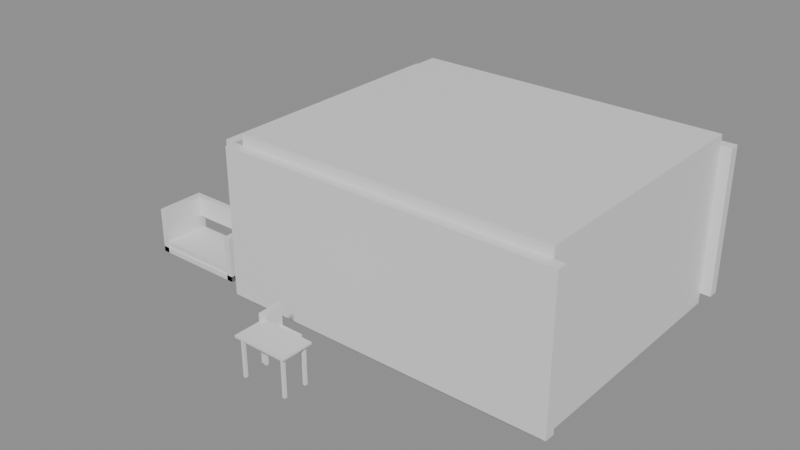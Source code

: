 # Source: e0027_after.blend  (saved by Blender 5.2.44; exported with 4.5.12 LTS)
import bpy
from mathutils import Matrix  # noqa: F401  (used for matrix-valued properties, if any)

bpy.ops.wm.read_factory_settings(use_empty=True)
scene = bpy.context.scene
scene.name = 'Scene'

# ---- materials (node trees are filled in below, after node groups)
mat_muro_pintura_gris = bpy.data.materials.new('Muro_Pintura_Gris')
mat_porcelanato = bpy.data.materials.new('Porcelanato')
mat_yeso = bpy.data.materials.new('Yeso')
mat_madera = bpy.data.materials.new('Madera')
mat_textil_blanco = bpy.data.materials.new('Textil_Blanco')
mat_tela_beige = bpy.data.materials.new('Tela_Beige')
mat_mdf_blanco = bpy.data.materials.new('MDF_Blanco')
mat_metal = bpy.data.materials.new('Metal')

# ---- material node trees
mat_muro_pintura_gris.use_nodes = True; mat_muro_pintura_gris.node_tree.nodes.clear()
_N = mat_muro_pintura_gris.node_tree.nodes; _L = mat_muro_pintura_gris.node_tree.links
n0 = _N.new('ShaderNodeBsdfPrincipled'); n0.name = 'Principled BSDF'; n0.location = (-200, 100)
n0.inputs[3].default_value = 1.45
n0.inputs[10].default_value = 0.005
n1 = _N.new('ShaderNodeOutputMaterial'); n1.name = 'Material Output'; n1.location = (200, 100)
_L.new(n0.outputs[0], n1.inputs[0])
n1.is_active_output = True
mat_porcelanato.use_nodes = True; mat_porcelanato.node_tree.nodes.clear()
_N = mat_porcelanato.node_tree.nodes; _L = mat_porcelanato.node_tree.links
n0 = _N.new('ShaderNodeBsdfPrincipled'); n0.name = 'Principled BSDF'; n0.location = (-200, 100)
n0.inputs[3].default_value = 1.45
n0.inputs[10].default_value = 0.005
n1 = _N.new('ShaderNodeOutputMaterial'); n1.name = 'Material Output'; n1.location = (200, 100)
_L.new(n0.outputs[0], n1.inputs[0])
n1.is_active_output = True
mat_yeso.use_nodes = True; mat_yeso.node_tree.nodes.clear()
_N = mat_yeso.node_tree.nodes; _L = mat_yeso.node_tree.links
n0 = _N.new('ShaderNodeBsdfPrincipled'); n0.name = 'Principled BSDF'; n0.location = (-200, 100)
n0.inputs[3].default_value = 1.45
n0.inputs[10].default_value = 0.005
n1 = _N.new('ShaderNodeOutputMaterial'); n1.name = 'Material Output'; n1.location = (200, 100)
_L.new(n0.outputs[0], n1.inputs[0])
n1.is_active_output = True
mat_madera.use_nodes = True; mat_madera.node_tree.nodes.clear()
_N = mat_madera.node_tree.nodes; _L = mat_madera.node_tree.links
n0 = _N.new('ShaderNodeBsdfPrincipled'); n0.name = 'Principled BSDF'; n0.location = (-200, 100)
n0.inputs[3].default_value = 1.45
n0.inputs[10].default_value = 0.005
n1 = _N.new('ShaderNodeOutputMaterial'); n1.name = 'Material Output'; n1.location = (200, 100)
_L.new(n0.outputs[0], n1.inputs[0])
n1.is_active_output = True
mat_textil_blanco.use_nodes = True; mat_textil_blanco.node_tree.nodes.clear()
_N = mat_textil_blanco.node_tree.nodes; _L = mat_textil_blanco.node_tree.links
n0 = _N.new('ShaderNodeBsdfPrincipled'); n0.name = 'Principled BSDF'; n0.location = (-200, 100)
n0.inputs[3].default_value = 1.45
n0.inputs[10].default_value = 0.005
n1 = _N.new('ShaderNodeOutputMaterial'); n1.name = 'Material Output'; n1.location = (200, 100)
_L.new(n0.outputs[0], n1.inputs[0])
n1.is_active_output = True
mat_tela_beige.use_nodes = True; mat_tela_beige.node_tree.nodes.clear()
_N = mat_tela_beige.node_tree.nodes; _L = mat_tela_beige.node_tree.links
n0 = _N.new('ShaderNodeBsdfPrincipled'); n0.name = 'Principled BSDF'; n0.location = (-200, 100)
n0.inputs[3].default_value = 1.45
n0.inputs[10].default_value = 0.005
n1 = _N.new('ShaderNodeOutputMaterial'); n1.name = 'Material Output'; n1.location = (200, 100)
_L.new(n0.outputs[0], n1.inputs[0])
n1.is_active_output = True
mat_mdf_blanco.use_nodes = True; mat_mdf_blanco.node_tree.nodes.clear()
_N = mat_mdf_blanco.node_tree.nodes; _L = mat_mdf_blanco.node_tree.links
n0 = _N.new('ShaderNodeBsdfPrincipled'); n0.name = 'Principled BSDF'; n0.location = (-200, 100)
n0.inputs[3].default_value = 1.45
n0.inputs[10].default_value = 0.005
n1 = _N.new('ShaderNodeOutputMaterial'); n1.name = 'Material Output'; n1.location = (200, 100)
_L.new(n0.outputs[0], n1.inputs[0])
n1.is_active_output = True
mat_metal.use_nodes = True; mat_metal.node_tree.nodes.clear()
_N = mat_metal.node_tree.nodes; _L = mat_metal.node_tree.links
n0 = _N.new('ShaderNodeBsdfPrincipled'); n0.name = 'Principled BSDF'; n0.location = (-200, 100)
n0.inputs[3].default_value = 1.45
n0.inputs[10].default_value = 0.005
n1 = _N.new('ShaderNodeOutputMaterial'); n1.name = 'Material Output'; n1.location = (200, 100)
_L.new(n0.outputs[0], n1.inputs[0])
n1.is_active_output = True

# ---- meshes
me_estudio_muro_sur_cuerpo_mesh = bpy.data.meshes.new('Estudio_Muro_Sur_Cuerpo_mesh')
me_estudio_muro_sur_cuerpo_mesh.from_pydata([(0.0, 0.0, 0.0), (6.4, 0.0, 0.0), (6.4, 0.2, 0.0), (0.0, 0.2, 0.0), (0.0, 0.0, 2.8), (6.4, 0.0, 2.8), (6.4, 0.2, 2.8), (0.0, 0.2, 2.8)], [], [(0, 1, 2, 3), (4, 5, 6, 7), (0, 1, 5, 4), (1, 2, 6, 5), (2, 3, 7, 6), (3, 0, 4, 7)])
me_estudio_muro_sur_cuerpo_mesh.materials.append(mat_muro_pintura_gris)
me_estudio_muro_sur_cuerpo_mesh.update()
me_estudio_muro_norte_cuerpo_mesh = bpy.data.meshes.new('Estudio_Muro_Norte_Cuerpo_mesh')
me_estudio_muro_norte_cuerpo_mesh.from_pydata([(0.0, 0.0, 0.0), (6.4, 0.0, 0.0), (6.4, 0.2, 0.0), (0.0, 0.2, 0.0), (0.0, 0.0, 2.8), (6.4, 0.0, 2.8), (6.4, 0.2, 2.8), (0.0, 0.2, 2.8)], [], [(0, 1, 2, 3), (4, 5, 6, 7), (0, 1, 5, 4), (1, 2, 6, 5), (2, 3, 7, 6), (3, 0, 4, 7)])
me_estudio_muro_norte_cuerpo_mesh.materials.append(mat_muro_pintura_gris)
me_estudio_muro_norte_cuerpo_mesh.update()
me_estudio_muro_oeste_cuerpo_mesh = bpy.data.meshes.new('Estudio_Muro_Oeste_Cuerpo_mesh')
me_estudio_muro_oeste_cuerpo_mesh.from_pydata([(0.0, 0.0, 0.0), (5.0, 0.0, 0.0), (5.0, 0.2, 0.0), (0.0, 0.2, 0.0), (0.0, 0.0, 2.8), (5.0, 0.0, 2.8), (5.0, 0.2, 2.8), (0.0, 0.2, 2.8)], [], [(0, 1, 2, 3), (4, 5, 6, 7), (0, 1, 5, 4), (1, 2, 6, 5), (2, 3, 7, 6), (3, 0, 4, 7)])
me_estudio_muro_oeste_cuerpo_mesh.materials.append(mat_muro_pintura_gris)
me_estudio_muro_oeste_cuerpo_mesh.update()
me_estudio_muro_este_cuerpo_mesh = bpy.data.meshes.new('Estudio_Muro_Este_Cuerpo_mesh')
me_estudio_muro_este_cuerpo_mesh.from_pydata([(0.0, 0.0, 0.0), (5.0, 0.0, 0.0), (5.0, 0.2, 0.0), (0.0, 0.2, 0.0), (0.0, 0.0, 2.8), (5.0, 0.0, 2.8), (5.0, 0.2, 2.8), (0.0, 0.2, 2.8)], [], [(0, 1, 2, 3), (4, 5, 6, 7), (0, 1, 5, 4), (1, 2, 6, 5), (2, 3, 7, 6), (3, 0, 4, 7)])
me_estudio_muro_este_cuerpo_mesh.materials.append(mat_muro_pintura_gris)
me_estudio_muro_este_cuerpo_mesh.update()
me_estudio_suelo_mesh = bpy.data.meshes.new('Estudio_Suelo_mesh')
me_estudio_suelo_mesh.from_pydata([(0.0, 0.0, 0.0), (6.0, 0.0, 0.0), (6.0, 5.0, 0.0), (0.0, 5.0, 0.0), (0.0, 0.0, 0.2), (6.0, 0.0, 0.2), (6.0, 5.0, 0.2), (0.0, 5.0, 0.2)], [], [(0, 3, 2, 1), (4, 5, 6, 7), (2, 3, 7, 6), (0, 1, 5, 4), (1, 2, 6, 5), (3, 0, 4, 7)])
me_estudio_suelo_mesh.materials.append(mat_porcelanato)
me_estudio_suelo_mesh.update()
me_estudio_techo_cuerpo_mesh = bpy.data.meshes.new('Estudio_Techo_Cuerpo_mesh')
me_estudio_techo_cuerpo_mesh.from_pydata([(0.0, 0.0, 2.8), (6.0, 0.0, 2.8), (6.0, 5.0, 2.8), (0.0, 5.0, 2.8), (0.0, 0.0, 3.0), (6.0, 0.0, 3.0), (6.0, 5.0, 3.0), (0.0, 5.0, 3.0)], [], [(0, 1, 2, 3), (4, 5, 6, 7), (0, 1, 5, 4), (1, 2, 6, 5), (2, 3, 7, 6), (3, 0, 4, 7)])
me_estudio_techo_cuerpo_mesh.materials.append(mat_yeso)
me_estudio_techo_cuerpo_mesh.update()
me_camaestudio_base_mesh = bpy.data.meshes.new('CamaEstudio_Base_mesh')
me_camaestudio_base_mesh.from_pydata([(0.0, 0.0, 0.0), (1.4, 0.0, 0.0), (1.4, 2.0, 0.0), (0.0, 2.0, 0.0), (0.0, 0.0, 0.06), (1.4, 0.0, 0.06), (1.4, 2.0, 0.06), (0.0, 2.0, 0.06)], [], [(0, 1, 2, 3), (4, 5, 6, 7), (0, 1, 5, 4), (1, 2, 6, 5), (2, 3, 7, 6), (3, 0, 4, 7)])
me_camaestudio_base_mesh.materials.append(mat_madera)
me_camaestudio_base_mesh.update()
me_camaestudio_colchon_mesh = bpy.data.meshes.new('CamaEstudio_Colchon_mesh')
me_camaestudio_colchon_mesh.from_pydata([(0.0, 0.0, 0.0), (1.36, 0.0, 0.0), (1.36, 1.96, 0.0), (0.0, 1.96, 0.0), (0.0, 0.0, 0.25), (1.36, 0.0, 0.25), (1.36, 1.96, 0.25), (0.0, 1.96, 0.25)], [], [(0, 1, 2, 3), (4, 5, 6, 7), (0, 1, 5, 4), (1, 2, 6, 5), (2, 3, 7, 6), (3, 0, 4, 7)])
me_camaestudio_colchon_mesh.materials.append(mat_textil_blanco)
me_camaestudio_colchon_mesh.update()
me_camaestudio_cabecero_mesh = bpy.data.meshes.new('CamaEstudio_Cabecero_mesh')
me_camaestudio_cabecero_mesh.from_pydata([(0.0, 0.0, 0.0), (1.4, 0.0, 0.0), (1.4, 0.06, 0.0), (0.0, 0.06, 0.0), (0.0, 0.0, 0.65), (1.4, 0.0, 0.65), (1.4, 0.06, 0.65), (0.0, 0.06, 0.65)], [], [(0, 1, 2, 3), (4, 5, 6, 7), (0, 1, 5, 4), (1, 2, 6, 5), (2, 3, 7, 6), (3, 0, 4, 7)])
me_camaestudio_cabecero_mesh.materials.append(mat_madera)
me_camaestudio_cabecero_mesh.update()
me_sofaestudio_base_mesh = bpy.data.meshes.new('SofaEstudio_Base_mesh')
me_sofaestudio_base_mesh.from_pydata([(0.0, 0.0, 0.0), (1.8, 0.0, 0.0), (1.8, 0.9, 0.0), (0.0, 0.9, 0.0), (0.0, 0.0, 0.1), (1.8, 0.0, 0.1), (1.8, 0.9, 0.1), (0.0, 0.9, 0.1)], [], [(0, 1, 2, 3), (4, 5, 6, 7), (0, 1, 5, 4), (1, 2, 6, 5), (2, 3, 7, 6), (3, 0, 4, 7)])
me_sofaestudio_base_mesh.materials.append(mat_madera)
me_sofaestudio_base_mesh.update()
me_sofaestudio_cojin_mesh = bpy.data.meshes.new('SofaEstudio_Cojin_mesh')
me_sofaestudio_cojin_mesh.from_pydata([(0.0, 0.0, 0.0), (1.72, 0.0, 0.0), (1.72, 0.82, 0.0), (0.0, 0.82, 0.0), (0.0, 0.0, 0.12), (1.72, 0.0, 0.12), (1.72, 0.82, 0.12), (0.0, 0.82, 0.12)], [], [(0, 1, 2, 3), (4, 5, 6, 7), (0, 1, 5, 4), (1, 2, 6, 5), (2, 3, 7, 6), (3, 0, 4, 7)])
me_sofaestudio_cojin_mesh.materials.append(mat_tela_beige)
me_sofaestudio_cojin_mesh.update()
me_sofaestudio_respaldo_mesh = bpy.data.meshes.new('SofaEstudio_Respaldo_mesh')
me_sofaestudio_respaldo_mesh.from_pydata([(0.0, 0.0, 0.0), (1.56, 0.0, 0.0), (1.56, 0.1, 0.0), (0.0, 0.1, 0.0), (0.0, 0.0, 0.4), (1.56, 0.0, 0.4), (1.56, 0.1, 0.4), (0.0, 0.1, 0.4)], [], [(0, 1, 2, 3), (4, 5, 6, 7), (0, 1, 5, 4), (1, 2, 6, 5), (2, 3, 7, 6), (3, 0, 4, 7)])
me_sofaestudio_respaldo_mesh.materials.append(mat_tela_beige)
me_sofaestudio_respaldo_mesh.update()
me_sofaestudio_brazo_izq_mesh = bpy.data.meshes.new('SofaEstudio_Brazo_Izq_mesh')
me_sofaestudio_brazo_izq_mesh.from_pydata([(0.0, 0.0, 0.0), (0.12, 0.0, 0.0), (0.12, 0.9, 0.0), (0.0, 0.9, 0.0), (0.0, 0.0, 0.85), (0.12, 0.0, 0.85), (0.12, 0.9, 0.85), (0.0, 0.9, 0.85)], [], [(0, 1, 2, 3), (4, 5, 6, 7), (0, 1, 5, 4), (1, 2, 6, 5), (2, 3, 7, 6), (3, 0, 4, 7)])
me_sofaestudio_brazo_izq_mesh.materials.append(mat_madera)
me_sofaestudio_brazo_izq_mesh.update()
me_sofaestudio_brazo_der_mesh = bpy.data.meshes.new('SofaEstudio_Brazo_Der_mesh')
me_sofaestudio_brazo_der_mesh.from_pydata([(0.0, 0.0, 0.0), (0.12, 0.0, 0.0), (0.12, 0.9, 0.0), (0.0, 0.9, 0.0), (0.0, 0.0, 0.85), (0.12, 0.0, 0.85), (0.12, 0.9, 0.85), (0.0, 0.9, 0.85)], [], [(0, 1, 2, 3), (4, 5, 6, 7), (0, 1, 5, 4), (1, 2, 6, 5), (2, 3, 7, 6), (3, 0, 4, 7)])
me_sofaestudio_brazo_der_mesh.materials.append(mat_madera)
me_sofaestudio_brazo_der_mesh.update()
me_mesaestudio_tablero_mesh = bpy.data.meshes.new('MesaEstudio_Tablero_mesh')
me_mesaestudio_tablero_mesh.from_pydata([(0.0, 0.0, 0.0), (1.0, 0.0, 0.0), (1.0, 0.6, 0.0), (0.0, 0.6, 0.0), (0.0, 0.0, 0.04), (1.0, 0.0, 0.04), (1.0, 0.6, 0.04), (0.0, 0.6, 0.04)], [], [(0, 1, 2, 3), (4, 5, 6, 7), (0, 1, 5, 4), (1, 2, 6, 5), (2, 3, 7, 6), (3, 0, 4, 7)])
me_mesaestudio_tablero_mesh.materials.append(mat_mdf_blanco)
me_mesaestudio_tablero_mesh.update()
me_mesaestudio_pata_mesh = bpy.data.meshes.new('MesaEstudio_Pata_mesh')
me_mesaestudio_pata_mesh.from_pydata([(0.0, 0.0, 0.0), (0.05, 0.0, 0.0), (0.05, 0.05, 0.0), (0.0, 0.05, 0.0), (0.0, 0.0, 0.71), (0.05, 0.0, 0.71), (0.05, 0.05, 0.71), (0.0, 0.05, 0.71)], [], [(0, 1, 2, 3), (4, 5, 6, 7), (0, 1, 5, 4), (1, 2, 6, 5), (2, 3, 7, 6), (3, 0, 4, 7)])
me_mesaestudio_pata_mesh.materials.append(mat_metal)
me_mesaestudio_pata_mesh.update()
me_mesaestudio_pata_mesh_001 = bpy.data.meshes.new('MesaEstudio_Pata_mesh.001')
me_mesaestudio_pata_mesh_001.from_pydata([(0.0, 0.0, 0.0), (0.05, 0.0, 0.0), (0.05, 0.05, 0.0), (0.0, 0.05, 0.0), (0.0, 0.0, 0.71), (0.05, 0.0, 0.71), (0.05, 0.05, 0.71), (0.0, 0.05, 0.71)], [], [(0, 1, 2, 3), (4, 5, 6, 7), (0, 1, 5, 4), (1, 2, 6, 5), (2, 3, 7, 6), (3, 0, 4, 7)])
me_mesaestudio_pata_mesh_001.materials.append(mat_metal)
me_mesaestudio_pata_mesh_001.update()
me_mesaestudio_pata_mesh_002 = bpy.data.meshes.new('MesaEstudio_Pata_mesh.002')
me_mesaestudio_pata_mesh_002.from_pydata([(0.0, 0.0, 0.0), (0.05, 0.0, 0.0), (0.05, 0.05, 0.0), (0.0, 0.05, 0.0), (0.0, 0.0, 0.71), (0.05, 0.0, 0.71), (0.05, 0.05, 0.71), (0.0, 0.05, 0.71)], [], [(0, 1, 2, 3), (4, 5, 6, 7), (0, 1, 5, 4), (1, 2, 6, 5), (2, 3, 7, 6), (3, 0, 4, 7)])
me_mesaestudio_pata_mesh_002.materials.append(mat_metal)
me_mesaestudio_pata_mesh_002.update()
me_mesaestudio_pata_mesh_003 = bpy.data.meshes.new('MesaEstudio_Pata_mesh.003')
me_mesaestudio_pata_mesh_003.from_pydata([(0.0, 0.0, 0.0), (0.05, 0.0, 0.0), (0.05, 0.05, 0.0), (0.0, 0.05, 0.0), (0.0, 0.0, 0.71), (0.05, 0.0, 0.71), (0.05, 0.05, 0.71), (0.0, 0.05, 0.71)], [], [(0, 1, 2, 3), (4, 5, 6, 7), (0, 1, 5, 4), (1, 2, 6, 5), (2, 3, 7, 6), (3, 0, 4, 7)])
me_mesaestudio_pata_mesh_003.materials.append(mat_metal)
me_mesaestudio_pata_mesh_003.update()
me_sillaestudio_pata_mesh = bpy.data.meshes.new('SillaEstudio_Pata_mesh')
me_sillaestudio_pata_mesh.from_pydata([(0.0, 0.0, 0.0), (0.03, 0.0, 0.0), (0.03, 0.03, 0.0), (0.0, 0.03, 0.0), (0.0, 0.0, 0.45), (0.03, 0.0, 0.45), (0.03, 0.03, 0.45), (0.0, 0.03, 0.45)], [], [(0, 1, 2, 3), (4, 5, 6, 7), (0, 1, 5, 4), (1, 2, 6, 5), (2, 3, 7, 6), (3, 0, 4, 7)])
me_sillaestudio_pata_mesh.materials.append(mat_mdf_blanco)
me_sillaestudio_pata_mesh.update()
me_sillaestudio_pata_mesh_001 = bpy.data.meshes.new('SillaEstudio_Pata_mesh.001')
me_sillaestudio_pata_mesh_001.from_pydata([(0.0, 0.0, 0.0), (0.03, 0.0, 0.0), (0.03, 0.03, 0.0), (0.0, 0.03, 0.0), (0.0, 0.0, 0.45), (0.03, 0.0, 0.45), (0.03, 0.03, 0.45), (0.0, 0.03, 0.45)], [], [(0, 1, 2, 3), (4, 5, 6, 7), (0, 1, 5, 4), (1, 2, 6, 5), (2, 3, 7, 6), (3, 0, 4, 7)])
me_sillaestudio_pata_mesh_001.materials.append(mat_mdf_blanco)
me_sillaestudio_pata_mesh_001.update()
me_sillaestudio_pata_mesh_002 = bpy.data.meshes.new('SillaEstudio_Pata_mesh.002')
me_sillaestudio_pata_mesh_002.from_pydata([(0.0, 0.0, 0.0), (0.03, 0.0, 0.0), (0.03, 0.03, 0.0), (0.0, 0.03, 0.0), (0.0, 0.0, 0.45), (0.03, 0.0, 0.45), (0.03, 0.03, 0.45), (0.0, 0.03, 0.45)], [], [(0, 1, 2, 3), (4, 5, 6, 7), (0, 1, 5, 4), (1, 2, 6, 5), (2, 3, 7, 6), (3, 0, 4, 7)])
me_sillaestudio_pata_mesh_002.materials.append(mat_mdf_blanco)
me_sillaestudio_pata_mesh_002.update()
me_sillaestudio_pata_mesh_003 = bpy.data.meshes.new('SillaEstudio_Pata_mesh.003')
me_sillaestudio_pata_mesh_003.from_pydata([(0.0, 0.0, 0.0), (0.03, 0.0, 0.0), (0.03, 0.03, 0.0), (0.0, 0.03, 0.0), (0.0, 0.0, 0.45), (0.03, 0.0, 0.45), (0.03, 0.03, 0.45), (0.0, 0.03, 0.45)], [], [(0, 1, 2, 3), (4, 5, 6, 7), (0, 1, 5, 4), (1, 2, 6, 5), (2, 3, 7, 6), (3, 0, 4, 7)])
me_sillaestudio_pata_mesh_003.materials.append(mat_mdf_blanco)
me_sillaestudio_pata_mesh_003.update()
me_sillaestudio_asiento_mesh = bpy.data.meshes.new('SillaEstudio_Asiento_mesh')
me_sillaestudio_asiento_mesh.from_pydata([(0.0, 0.0, 0.0), (0.45, 0.0, 0.0), (0.45, 0.45, 0.0), (0.0, 0.45, 0.0), (0.0, 0.0, 0.03), (0.45, 0.0, 0.03), (0.45, 0.45, 0.03), (0.0, 0.45, 0.03)], [], [(0, 1, 2, 3), (4, 5, 6, 7), (0, 1, 5, 4), (1, 2, 6, 5), (2, 3, 7, 6), (3, 0, 4, 7)])
me_sillaestudio_asiento_mesh.materials.append(mat_mdf_blanco)
me_sillaestudio_asiento_mesh.update()
me_sillaestudio_respaldo_mesh = bpy.data.meshes.new('SillaEstudio_Respaldo_mesh')
me_sillaestudio_respaldo_mesh.from_pydata([(0.0, 0.0, 0.0), (0.03, 0.0, 0.0), (0.03, 0.45, 0.0), (0.0, 0.45, 0.0), (0.0, 0.0, 0.45), (0.03, 0.0, 0.45), (0.03, 0.45, 0.45), (0.0, 0.45, 0.45)], [], [(0, 1, 2, 3), (4, 5, 6, 7), (0, 1, 5, 4), (1, 2, 6, 5), (2, 3, 7, 6), (3, 0, 4, 7)])
me_sillaestudio_respaldo_mesh.materials.append(mat_mdf_blanco)
me_sillaestudio_respaldo_mesh.update()

# ---- objects
ob_estudio = bpy.data.objects.new('Estudio', None)
ob_estudio_muro_sur = bpy.data.objects.new('Estudio_Muro_Sur', None)
ob_estudio_muro_sur_cuerpo = bpy.data.objects.new('Estudio_Muro_Sur_Cuerpo', me_estudio_muro_sur_cuerpo_mesh)
ob_estudio_muro_norte = bpy.data.objects.new('Estudio_Muro_Norte', None)
ob_estudio_muro_norte_cuerpo = bpy.data.objects.new('Estudio_Muro_Norte_Cuerpo', me_estudio_muro_norte_cuerpo_mesh)
ob_estudio_muro_oeste = bpy.data.objects.new('Estudio_Muro_Oeste', None)
ob_estudio_muro_oeste_cuerpo = bpy.data.objects.new('Estudio_Muro_Oeste_Cuerpo', me_estudio_muro_oeste_cuerpo_mesh)
ob_estudio_muro_este = bpy.data.objects.new('Estudio_Muro_Este', None)
ob_estudio_muro_este_cuerpo = bpy.data.objects.new('Estudio_Muro_Este_Cuerpo', me_estudio_muro_este_cuerpo_mesh)
ob_estudio_suelo_solido = bpy.data.objects.new('Estudio_Suelo_Solido', me_estudio_suelo_mesh)
ob_estudio_suelo = bpy.data.objects.new('Estudio_Suelo', None)
ob_estudio_techo_cuerpo = bpy.data.objects.new('Estudio_Techo_Cuerpo', me_estudio_techo_cuerpo_mesh)
ob_estudio_techo = bpy.data.objects.new('Estudio_Techo', None)
ob_camaestudio = bpy.data.objects.new('CamaEstudio', None)
ob_camaestudio_base = bpy.data.objects.new('CamaEstudio_Base', me_camaestudio_base_mesh)
ob_camaestudio_colchon = bpy.data.objects.new('CamaEstudio_Colchon', me_camaestudio_colchon_mesh)
ob_camaestudio_cabecero = bpy.data.objects.new('CamaEstudio_Cabecero', me_camaestudio_cabecero_mesh)
ob_sofaestudio = bpy.data.objects.new('SofaEstudio', None)
ob_sofaestudio_base = bpy.data.objects.new('SofaEstudio_Base', me_sofaestudio_base_mesh)
ob_sofaestudio_cojin = bpy.data.objects.new('SofaEstudio_Cojin', me_sofaestudio_cojin_mesh)
ob_sofaestudio_respaldo = bpy.data.objects.new('SofaEstudio_Respaldo', me_sofaestudio_respaldo_mesh)
ob_sofaestudio_brazo_izq = bpy.data.objects.new('SofaEstudio_Brazo_Izq', me_sofaestudio_brazo_izq_mesh)
ob_sofaestudio_brazo_der = bpy.data.objects.new('SofaEstudio_Brazo_Der', me_sofaestudio_brazo_der_mesh)
ob_mesaestudio = bpy.data.objects.new('MesaEstudio', None)
ob_mesaestudio_tablero = bpy.data.objects.new('MesaEstudio_Tablero', me_mesaestudio_tablero_mesh)
ob_mesaestudio_pata = bpy.data.objects.new('MesaEstudio_Pata', me_mesaestudio_pata_mesh)
ob_mesaestudio_pata_001 = bpy.data.objects.new('MesaEstudio_Pata.001', me_mesaestudio_pata_mesh_001)
ob_mesaestudio_pata_002 = bpy.data.objects.new('MesaEstudio_Pata.002', me_mesaestudio_pata_mesh_002)
ob_mesaestudio_pata_003 = bpy.data.objects.new('MesaEstudio_Pata.003', me_mesaestudio_pata_mesh_003)
ob_sillaestudio = bpy.data.objects.new('SillaEstudio', None)
ob_sillaestudio_pata = bpy.data.objects.new('SillaEstudio_Pata', me_sillaestudio_pata_mesh)
ob_sillaestudio_pata_001 = bpy.data.objects.new('SillaEstudio_Pata.001', me_sillaestudio_pata_mesh_001)
ob_sillaestudio_pata_002 = bpy.data.objects.new('SillaEstudio_Pata.002', me_sillaestudio_pata_mesh_002)
ob_sillaestudio_pata_003 = bpy.data.objects.new('SillaEstudio_Pata.003', me_sillaestudio_pata_mesh_003)
ob_sillaestudio_asiento = bpy.data.objects.new('SillaEstudio_Asiento', me_sillaestudio_asiento_mesh)
ob_sillaestudio_respaldo = bpy.data.objects.new('SillaEstudio_Respaldo', me_sillaestudio_respaldo_mesh)

# ---- transforms, parenting, visibility, modifiers, constraints
ob_estudio.location = (0.0, 0.0, 0.0)
ob_estudio.empty_display_type = 'ARROWS'
ob_estudio_muro_sur.parent = ob_estudio
ob_estudio_muro_sur.location = (0.0, 0.0, 0.0)
ob_estudio_muro_sur.empty_display_type = 'ARROWS'
ob_estudio_muro_sur_cuerpo.parent = ob_estudio_muro_sur
ob_estudio_muro_sur_cuerpo.location = (0.0, 0.0, 0.0)
ob_estudio_muro_norte.parent = ob_estudio
ob_estudio_muro_norte.location = (0.0, 5.2, 0.0)
ob_estudio_muro_norte.empty_display_type = 'ARROWS'
ob_estudio_muro_norte_cuerpo.parent = ob_estudio_muro_norte
ob_estudio_muro_norte_cuerpo.location = (0.0, 0.0, 0.0)
ob_estudio_muro_oeste.parent = ob_estudio
ob_estudio_muro_oeste.location = (0.0, 0.2, 0.0)
ob_estudio_muro_oeste.rotation_euler = (0.0, 0.0, 1.571)
ob_estudio_muro_oeste.empty_display_type = 'ARROWS'
ob_estudio_muro_oeste_cuerpo.parent = ob_estudio_muro_oeste
ob_estudio_muro_oeste_cuerpo.location = (0.0, 0.0, 0.0)
ob_estudio_muro_este.parent = ob_estudio
ob_estudio_muro_este.location = (6.2, 0.2, 0.0)
ob_estudio_muro_este.rotation_euler = (0.0, 0.0, 1.571)
ob_estudio_muro_este.empty_display_type = 'ARROWS'
ob_estudio_muro_este_cuerpo.parent = ob_estudio_muro_este
ob_estudio_muro_este_cuerpo.location = (0.0, 0.0, 0.0)
ob_estudio_suelo_solido.parent = ob_estudio_suelo
ob_estudio_suelo_solido.location = (0.0, 0.0, 0.0)
ob_estudio_suelo.parent = ob_estudio
ob_estudio_suelo.location = (0.2, 0.2, -0.2)
ob_estudio_suelo.empty_display_type = 'ARROWS'
ob_estudio_techo_cuerpo.parent = ob_estudio_techo
ob_estudio_techo_cuerpo.location = (0.2, 0.2, 0.0)
ob_estudio_techo.parent = ob_estudio
ob_estudio_techo.location = (0.0, 0.0, 0.0)
ob_estudio_techo.empty_display_type = 'ARROWS'
ob_camaestudio.location = (2.2, 1.4, 0.2)
ob_camaestudio.empty_display_type = 'ARROWS'
ob_camaestudio_base.parent = ob_camaestudio
ob_camaestudio_base.location = (0.0, 0.0, 0.0)
ob_camaestudio_colchon.parent = ob_camaestudio
ob_camaestudio_colchon.location = (0.02, 0.02, 0.06)
ob_camaestudio_cabecero.parent = ob_camaestudio
ob_camaestudio_cabecero.location = (0.0, 0.0, 0.35)
ob_sofaestudio.location = (-1.9, 0.0, 0.2)
ob_sofaestudio.empty_display_type = 'ARROWS'
ob_sofaestudio_base.parent = ob_sofaestudio
ob_sofaestudio_base.location = (0.0, 0.0, 0.0)
ob_sofaestudio_cojin.parent = ob_sofaestudio
ob_sofaestudio_cojin.location = (0.02, 0.02, 0.1)
ob_sofaestudio_respaldo.parent = ob_sofaestudio
ob_sofaestudio_respaldo.location = (0.12, 0.8, 0.45)
ob_sofaestudio_brazo_izq.parent = ob_sofaestudio
ob_sofaestudio_brazo_izq.location = (0.0, 0.0, 0.0)
ob_sofaestudio_brazo_der.parent = ob_sofaestudio
ob_sofaestudio_brazo_der.location = (1.68, 0.0, 0.0)
ob_mesaestudio.location = (2.1, -1.9, 0.2)
ob_mesaestudio.empty_display_type = 'ARROWS'
ob_mesaestudio_tablero.parent = ob_mesaestudio
ob_mesaestudio_tablero.location = (0.0, 0.0, 0.71)
ob_mesaestudio_pata.parent = ob_mesaestudio
ob_mesaestudio_pata.location = (0.06, 0.06, 0.0)
ob_mesaestudio_pata_001.parent = ob_mesaestudio
ob_mesaestudio_pata_001.location = (0.06, 0.49, 0.0)
ob_mesaestudio_pata_002.parent = ob_mesaestudio
ob_mesaestudio_pata_002.location = (0.89, 0.06, 0.0)
ob_mesaestudio_pata_003.parent = ob_mesaestudio
ob_mesaestudio_pata_003.location = (0.89, 0.49, 0.0)
ob_sillaestudio.location = (2.1, -1.4, 0.2)
ob_sillaestudio.empty_display_type = 'ARROWS'
ob_sillaestudio_pata.parent = ob_sillaestudio
ob_sillaestudio_pata.location = (0.0, 0.0, 0.0)
ob_sillaestudio_pata_001.parent = ob_sillaestudio
ob_sillaestudio_pata_001.location = (0.0, 0.42, 0.0)
ob_sillaestudio_pata_002.parent = ob_sillaestudio
ob_sillaestudio_pata_002.location = (0.42, 0.0, 0.0)
ob_sillaestudio_pata_003.parent = ob_sillaestudio
ob_sillaestudio_pata_003.location = (0.42, 0.42, 0.0)
ob_sillaestudio_asiento.parent = ob_sillaestudio
ob_sillaestudio_asiento.location = (0.0, 0.0, 0.45)
ob_sillaestudio_respaldo.parent = ob_sillaestudio
ob_sillaestudio_respaldo.location = (0.0, 0.0, 0.45)

# ---- collection membership
scene.collection.objects.link(ob_estudio)
scene.collection.objects.link(ob_estudio_muro_sur)
scene.collection.objects.link(ob_estudio_muro_sur_cuerpo)
scene.collection.objects.link(ob_estudio_muro_norte)
scene.collection.objects.link(ob_estudio_muro_norte_cuerpo)
scene.collection.objects.link(ob_estudio_muro_oeste)
scene.collection.objects.link(ob_estudio_muro_oeste_cuerpo)
scene.collection.objects.link(ob_estudio_muro_este)
scene.collection.objects.link(ob_estudio_muro_este_cuerpo)
scene.collection.objects.link(ob_estudio_suelo_solido)
scene.collection.objects.link(ob_estudio_suelo)
scene.collection.objects.link(ob_estudio_techo_cuerpo)
scene.collection.objects.link(ob_estudio_techo)
scene.collection.objects.link(ob_camaestudio)
scene.collection.objects.link(ob_camaestudio_base)
scene.collection.objects.link(ob_camaestudio_colchon)
scene.collection.objects.link(ob_camaestudio_cabecero)
scene.collection.objects.link(ob_sofaestudio)
scene.collection.objects.link(ob_sofaestudio_base)
scene.collection.objects.link(ob_sofaestudio_cojin)
scene.collection.objects.link(ob_sofaestudio_respaldo)
scene.collection.objects.link(ob_sofaestudio_brazo_izq)
scene.collection.objects.link(ob_sofaestudio_brazo_der)
scene.collection.objects.link(ob_mesaestudio)
scene.collection.objects.link(ob_mesaestudio_tablero)
scene.collection.objects.link(ob_mesaestudio_pata)
scene.collection.objects.link(ob_mesaestudio_pata_001)
scene.collection.objects.link(ob_mesaestudio_pata_002)
scene.collection.objects.link(ob_mesaestudio_pata_003)
scene.collection.objects.link(ob_sillaestudio)
scene.collection.objects.link(ob_sillaestudio_pata)
scene.collection.objects.link(ob_sillaestudio_pata_001)
scene.collection.objects.link(ob_sillaestudio_pata_002)
scene.collection.objects.link(ob_sillaestudio_pata_003)
scene.collection.objects.link(ob_sillaestudio_asiento)
scene.collection.objects.link(ob_sillaestudio_respaldo)

# ---- scene / render settings (as saved in the file)
scene.frame_start = 1; scene.frame_end = 250; scene.frame_set(1)
scene.render.engine = 'BLENDER_EEVEE_NEXT'
scene.render.bake_bias = 0.0
scene.render.bake_samples = 0
scene.render.compositor_device = 'GPU'
scene.eevee.use_volume_custom_range = False
scene.eevee.fast_gi_thickness_near = 0.1
scene.eevee.fast_gi_thickness_far = 0.0
scene.eevee.ray_tracing_options.screen_trace_thickness = 0.1
bpy.context.view_layer.update()

# ---- added for rendering (the .blend has no active camera and no usable light): camera, sun + grey world if the file has none
cam_auto = bpy.data.cameras.new('AutoCamera')
cam_auto.lens = 50.0
cam_auto.sensor_width = 36.0
cam_auto.clip_end = 1000.0
ob_auto_camera = bpy.data.objects.new('AutoCamera', cam_auto)
scene.collection.objects.link(ob_auto_camera)
ob_auto_camera.location = (12.8969, -11.0263, 9.91753)
ob_auto_camera.rotation_euler = (1.09748, -7.21219e-08, 0.694738)
scene.camera = ob_auto_camera
light_auto_sun = bpy.data.lights.new('AutoSun', 'SUN')
light_auto_sun.energy = 3.0
light_auto_sun.angle = 0.0523599
ob_auto_sun = bpy.data.objects.new('AutoSun', light_auto_sun)
scene.collection.objects.link(ob_auto_sun)
ob_auto_sun.rotation_euler = (0.872665, 0.174533, 0.523599)
if scene.world is None:
    world_auto = bpy.data.worlds.new('AutoWorld')
    world_auto.color = (0.3, 0.3, 0.3)
    scene.world = world_auto
bpy.context.view_layer.update()
